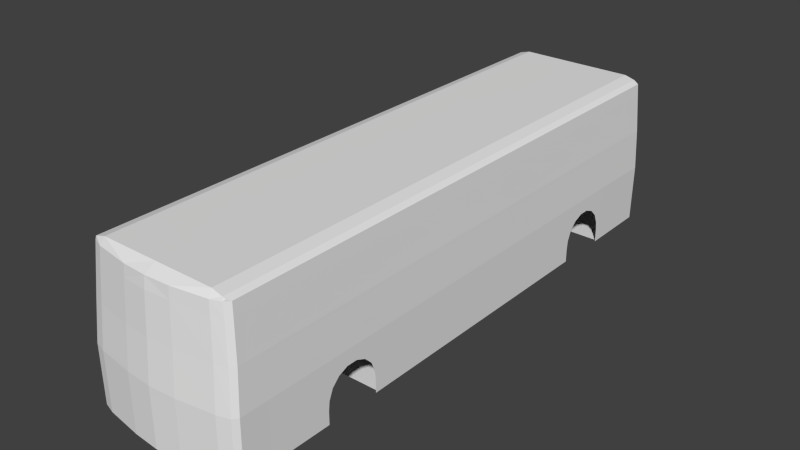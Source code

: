 # Source: busbus.blend  (saved by Blender 2.79.0; exported with 4.5.12 LTS)
import bpy
from mathutils import Matrix  # noqa: F401  (used for matrix-valued properties, if any)

bpy.ops.wm.read_factory_settings(use_empty=True)
scene = bpy.context.scene
scene.name = 'Scene'

# ---- collections
col_collection_1 = bpy.data.collections.new('Collection 1'); scene.collection.children.link(col_collection_1)

# ---- materials (node trees are filled in below, after node groups)
mat_material___eeeeee = bpy.data.materials.new('Material [#eeeeee]')
mat_material___eeeeee.alpha_threshold = 0.0
mat_material___eeeeee.use_transparent_shadow = False
mat_material___eeeeee.roughness = 0.5
mat_material___eeeeee.specular_intensity = 0.0

# ---- material node trees

# ---- world
world_world = bpy.data.worlds.new('World'); scene.world = world_world
world_world.color = (0.05088, 0.05088, 0.05088)
world_world.use_sun_shadow = False
world_world.sun_shadow_jitter_overblur = 0.0
world_world.cycles.sampling_method = 'NONE'
world_world.cycles.sample_map_resolution = 256

# ---- meshes
me_cube = bpy.data.meshes.new('Cube')
me_cube.from_pydata([(2.98e-08, -5.481, -0.01599), (2.98e-08, -5.481, 1.097), (2.98e-08, 5.514, 1.097), (2.98e-08, -2.349, -0.01599), (2.98e-08, -2.349, 2.943), (1.41, -2.349, 2.821), (1.531, -2.349, -0.01599), (1.531, -2.349, 1.097), (1.521, 5.514, -0.01599), (2.98e-08, -5.334, 2.821), (2.98e-08, 5.514, 2.943), (1.534, 5.514, 1.097), (2.98e-08, 5.514, -0.01599), (1.41, 5.514, 2.821), (1.41, -4.761, 2.821), (1.521, -4.883, -0.01599), (1.534, -4.883, 1.097), (2.98e-08, -5.414, 1.874), (1.492, -2.349, 1.874), (2.98e-08, 5.514, 1.874), (1.492, 5.514, 1.874), (1.492, -4.822, 1.874), (2.98e-08, -5.361, 2.604), (1.429, -2.349, 2.604), (2.98e-08, 5.514, 2.604), (1.429, 5.514, 2.604), (1.429, -4.775, 2.604), (0.5069, -5.445, -0.01599), (1.217, -5.339, -0.01599), (1.226, -5.339, 1.097), (0.5113, -5.445, 1.097), (1.143, -5.204, 2.821), (0.4699, -5.309, 2.821), (1.198, -5.272, 1.874), (0.4973, -5.377, 1.874), (1.156, -5.219, 2.604), (0.4762, -5.325, 2.604), (1.531, -3.505, -0.01599), (1.531, -3.505, 1.097), (1.41, -3.505, 2.821), (1.492, -3.505, 1.874), (1.429, -3.505, 2.604), (1.41, -4.644, 2.821), (1.521, -4.644, -0.01599), (1.534, -4.644, 1.097), (1.492, -4.644, 1.874), (1.429, -4.644, 2.604), (1.32, -2.349, 2.887), (1.32, 5.514, 2.887), (1.214, 5.514, 2.604), (1.118, -2.349, 2.944), (1.118, 5.514, 2.944), (1.029, 5.514, 2.604), (2.98e-08, -3.505, 2.943), (1.32, -3.505, 2.887), (1.118, -3.505, 2.944), (2.98e-08, -4.644, 2.943), (1.32, -4.644, 2.887), (1.118, -4.644, 2.944), (2.98e-08, -4.761, 2.943), (1.32, -4.761, 2.887), (1.118, -4.761, 2.944), (2.98e-08, -5.12, 2.943), (1.32, -5.12, 2.887), (1.118, -5.12, 2.944), (1.521, -5.177, -0.01599), (1.444, -5.268, -0.01599), (1.534, -5.177, 1.097), (1.457, -5.268, 1.097), (1.333, -5.134, 2.821), (1.41, -5.042, 2.821), (1.362, -5.101, 2.856), (1.492, -5.11, 1.874), (1.415, -5.201, 1.874), (1.429, -5.057, 2.604), (1.352, -5.15, 2.604), (1.531, -2.405, -0.01599), (1.531, -3.462, -0.01599), (1.531, -2.405, 0.2361), (1.531, -2.424, 0.4085), (1.531, -2.501, 0.596), (1.531, -2.645, 0.7394), (1.531, -2.832, 0.8171), (1.531, -3.035, 0.8171), (1.531, -3.222, 0.7394), (1.531, -3.366, 0.596), (1.531, -3.444, 0.4085), (1.531, -3.462, 0.2361), (1.531, 4.197, -0.01599), (1.531, 4.197, 1.097), (1.531, 3.042, -0.01599), (1.531, 3.042, 1.097), (1.531, 4.142, -0.01599), (1.531, 3.085, -0.01599), (1.531, 4.142, 0.2361), (1.531, 4.123, 0.4085), (1.531, 4.046, 0.596), (1.531, 3.902, 0.7394), (1.531, 3.715, 0.8171), (1.531, 3.512, 0.8171), (1.531, 3.324, 0.7394), (1.531, 3.181, 0.596), (1.531, 3.103, 0.4085), (1.531, 3.085, 0.2361), (1.41, 3.042, 2.821), (2.98e-08, 3.042, -0.01599), (2.98e-08, 3.042, 2.943), (1.492, 3.042, 1.874), (1.429, 3.042, 2.604), (1.32, 3.042, 2.887), (1.118, 3.042, 2.944), (2.98e-08, 4.199, 2.943), (1.492, 4.199, 1.874), (1.429, 4.199, 2.604), (1.32, 4.199, 2.887), (1.118, 4.199, 2.944), (1.41, 4.199, 2.821), (2.98e-08, 4.199, -0.01599)], [], [(36, 32, 9, 22), (52, 24, 10, 51), (8, 12, 2, 11), (27, 30, 1, 0), (14, 60, 63, 71, 70), (112, 89, 11, 20), (88, 117, 12, 8), (114, 116, 13, 48), (89, 88, 8, 11), (68, 73, 33, 29), (69, 71, 63), (33, 35, 36, 34), (113, 112, 20, 25), (73, 75, 35, 33), (11, 2, 19, 20), (30, 34, 17, 1), (75, 69, 31, 35), (116, 113, 25, 13), (115, 114, 48, 51), (34, 36, 22, 17), (72, 67, 16, 21), (29, 33, 34, 30), (67, 65, 15, 16), (28, 29, 30, 27), (74, 72, 21, 26), (35, 31, 32, 36), (42, 46, 41, 39), (46, 45, 40, 41), (45, 44, 38, 40), (44, 43, 37, 38), (16, 15, 43, 44), (21, 16, 44, 45), (26, 21, 45, 46), (14, 26, 46, 42), (25, 49, 48, 13), (111, 115, 51, 10), (49, 52, 51, 48), (47, 50, 55, 54), (5, 47, 54, 39), (50, 4, 53, 55), (39, 54, 57, 42), (54, 55, 58, 57), (55, 53, 56, 58), (42, 57, 60, 14), (58, 56, 59, 61), (57, 58, 61, 60), (70, 74, 26, 14), (60, 61, 64, 63), (61, 59, 62, 64), (69, 70, 71), (68, 66, 65, 67), (73, 68, 67, 72), (75, 73, 72, 74), (69, 75, 74, 70), (66, 68, 29, 28), (63, 64, 31, 69), (32, 31, 64), (64, 62, 32), (32, 62, 9), (6, 78, 76), (39, 41, 23, 5), (41, 40, 18, 23), (40, 38, 7, 18), (37, 87, 38), (7, 38, 83, 82), (6, 7, 78), (7, 79, 78), (7, 80, 79), (7, 81, 80), (7, 82, 81), (37, 77, 87), (38, 87, 86), (38, 86, 85), (38, 85, 84), (38, 84, 83), (88, 94, 92), (90, 103, 91), (89, 91, 99, 98), (88, 89, 94), (89, 95, 94), (89, 96, 95), (89, 97, 96), (89, 98, 97), (90, 93, 103), (91, 103, 102), (91, 102, 101), (91, 101, 100), (91, 100, 99), (4, 50, 110, 106), (50, 47, 109, 110), (5, 23, 108, 104), (23, 18, 107, 108), (7, 6, 90, 91), (47, 5, 104, 109), (6, 3, 105, 90), (18, 7, 91, 107), (106, 110, 115, 111), (110, 109, 114, 115), (104, 108, 113, 116), (108, 107, 112, 113), (109, 104, 116, 114), (107, 91, 89, 112), (25, 20, 49), (49, 20, 52), (20, 19, 52), (52, 19, 24)])
me_cube.materials.append(mat_material___eeeeee)
me_cube.use_remesh_preserve_volume = False
me_cube.use_remesh_preserve_attributes = False
me_cube.use_mirror_vertex_groups = False
me_cube.update()

# ---- objects
ob_headlight_l = bpy.data.objects.new('headlight_l', None)
ob_headlight_r = bpy.data.objects.new('headlight_r', None)
ob_taillight_r = bpy.data.objects.new('taillight_r', None)
ob_taillight_l = bpy.data.objects.new('taillight_l', None)
ob_exhaust = bpy.data.objects.new('exhaust', None)
ob_wheel_rl = bpy.data.objects.new('wheel_rl', None)
ob_wheel_rr = bpy.data.objects.new('wheel_rr', None)
ob_wheel_fr = bpy.data.objects.new('wheel_fr', None)
ob_wheel_fl = bpy.data.objects.new('wheel_fl', None)
ob_chassis = bpy.data.objects.new('chassis', me_cube)

# ---- transforms, parenting, visibility, modifiers, constraints
ob_headlight_l.location = (1.226, -5.339, 0.928)
ob_headlight_l.empty_image_offset = (0.0, 0.0)
ob_headlight_l.hide_viewport = True
ob_headlight_l.lineart.crease_threshold = 0.0
ob_headlight_r.location = (-1.226, -5.339, 0.928)
ob_headlight_r.empty_image_offset = (0.0, 0.0)
ob_headlight_r.hide_viewport = True
ob_headlight_r.lineart.crease_threshold = 0.0
ob_taillight_r.location = (-0.7405, 5.514, 0.4792)
ob_taillight_r.empty_image_offset = (0.0, 0.0)
ob_taillight_r.hide_viewport = True
ob_taillight_r.lineart.crease_threshold = 0.0
ob_taillight_l.location = (0.7405, 5.514, 0.4792)
ob_taillight_l.empty_image_offset = (0.0, 0.0)
ob_taillight_l.hide_viewport = True
ob_taillight_l.lineart.crease_threshold = 0.0
ob_exhaust.location = (0.2351, 5.514, 0.1176)
ob_exhaust.empty_image_offset = (0.0, 0.0)
ob_exhaust.hide_viewport = True
ob_exhaust.lineart.crease_threshold = 0.0
ob_wheel_rl.location = (1.265, 3.624, 0.2835)
ob_wheel_rl.empty_image_offset = (0.0, 0.0)
ob_wheel_rl.lineart.crease_threshold = 0.0
ob_wheel_rr.location = (-1.265, 3.624, 0.2835)
ob_wheel_rr.empty_image_offset = (0.0, 0.0)
ob_wheel_rr.lineart.crease_threshold = 0.0
ob_wheel_fr.location = (-1.265, -2.949, 0.285)
ob_wheel_fr.empty_image_offset = (0.0, 0.0)
ob_wheel_fr.lineart.crease_threshold = 0.0
ob_wheel_fl.location = (1.264, -2.949, 0.285)
ob_wheel_fl.empty_image_offset = (0.0, 0.0)
ob_wheel_fl.lineart.crease_threshold = 0.0
ob_chassis.location = (0.0, 0.0, 0.0)
ob_chassis.lock_scale = (True, False, False)
ob_chassis.lineart.crease_threshold = 0.0
_m = ob_chassis.modifiers.new('Mirror', 'MIRROR')

# ---- collection membership
col_collection_1.objects.link(ob_headlight_l)
col_collection_1.objects.link(ob_headlight_r)
col_collection_1.objects.link(ob_taillight_r)
col_collection_1.objects.link(ob_taillight_l)
col_collection_1.objects.link(ob_exhaust)
col_collection_1.objects.link(ob_wheel_rl)
col_collection_1.objects.link(ob_wheel_rr)
col_collection_1.objects.link(ob_wheel_fr)
col_collection_1.objects.link(ob_wheel_fl)
col_collection_1.objects.link(ob_chassis)

# ---- scene / render settings (as saved in the file)
scene.frame_start = 1; scene.frame_end = 250; scene.frame_set(1)
scene.render.engine = 'BLENDER_EEVEE_NEXT'
scene.render.resolution_percentage = 50
scene.render.dither_intensity = 0.0
scene.cycles.use_denoising = False
scene.cycles.samples = 10
scene.cycles.sampling_pattern = 'TABULATED_SOBOL'
scene.cycles.light_sampling_threshold = 0.0
scene.cycles.use_adaptive_sampling = False
scene.cycles.use_light_tree = False
scene.cycles.blur_glossy = 0.0
scene.cycles.pixel_filter_type = 'GAUSSIAN'
scene.cycles.sample_clamp_indirect = 0.0
scene.view_settings.view_transform = 'Standard'
bpy.context.view_layer.update()

# ---- added for rendering (the .blend has no active camera and no usable light): camera, sun
cam_auto = bpy.data.cameras.new('AutoCamera')
cam_auto.lens = 50.0
cam_auto.sensor_width = 36.0
cam_auto.clip_end = 1000.0
ob_auto_camera = bpy.data.objects.new('AutoCamera', cam_auto)
scene.collection.objects.link(ob_auto_camera)
ob_auto_camera.location = (10.911, -13.0769, 10.1926)
ob_auto_camera.rotation_euler = (1.09748, -7.21219e-08, 0.694738)
scene.camera = ob_auto_camera
light_auto_sun = bpy.data.lights.new('AutoSun', 'SUN')
light_auto_sun.energy = 3.0
light_auto_sun.angle = 0.0523599
ob_auto_sun = bpy.data.objects.new('AutoSun', light_auto_sun)
scene.collection.objects.link(ob_auto_sun)
ob_auto_sun.rotation_euler = (0.872665, 0.174533, 0.523599)
bpy.context.view_layer.update()
